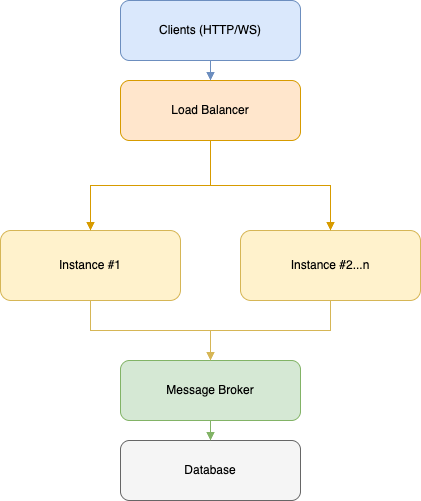

The diagram above was exported from draw.io. Its source (the exported page's mxGraphModel, read from the mxfile embedded in the PNG):
<mxGraphModel dx="575" dy="375" grid="1" gridSize="10" guides="1" tooltips="1" connect="1" arrows="1" fold="1" page="1" pageScale="1" pageWidth="827" pageHeight="1169" math="0" shadow="0">
  <root>
    <mxCell id="0" />
    <mxCell id="1" parent="0" />
    <mxCell id="2" value="Clients (HTTP/WS)" style="rounded=1;whiteSpace=wrap;html=1;fillColor=#dae8fc;strokeColor=#6c8ebf;" parent="1" vertex="1">
      <mxGeometry x="310" y="40" width="180" height="60" as="geometry" />
    </mxCell>
    <mxCell id="3" value="Load Balancer" style="rounded=1;whiteSpace=wrap;html=1;fillColor=#ffe6cc;strokeColor=#d79b00;" parent="1" vertex="1">
      <mxGeometry x="310" y="120" width="180" height="60" as="geometry" />
    </mxCell>
    <mxCell id="4" value="&lt;span style=&quot;color: rgb(0, 0, 0);&quot;&gt;Instance #1&lt;/span&gt;" style="rounded=1;whiteSpace=wrap;html=1;fillColor=#fff2cc;strokeColor=#d6b656;" parent="1" vertex="1">
      <mxGeometry x="190" y="270" width="180" height="70" as="geometry" />
    </mxCell>
    <mxCell id="5" value="&lt;span style=&quot;color: rgb(0, 0, 0);&quot;&gt;Instance #2...n&lt;/span&gt;" style="rounded=1;whiteSpace=wrap;html=1;fillColor=#fff2cc;strokeColor=#d6b656;" parent="1" vertex="1">
      <mxGeometry x="430" y="270" width="180" height="70" as="geometry" />
    </mxCell>
    <mxCell id="6" value="Message Broker" style="rounded=1;whiteSpace=wrap;html=1;fillColor=#d5e8d4;strokeColor=#82b366;" parent="1" vertex="1">
      <mxGeometry x="310" y="400" width="180" height="60" as="geometry" />
    </mxCell>
    <mxCell id="7" value="Database" style="rounded=1;whiteSpace=wrap;html=1;fillColor=#f5f5f5;strokeColor=#666666;" parent="1" vertex="1">
      <mxGeometry x="310" y="480" width="180" height="60" as="geometry" />
    </mxCell>
    <mxCell id="8" style="edgeStyle=elbowEdgeStyle;elbow=vertical;rounded=0;orthogonalLoop=1;jettySize=auto;html=1;endArrow=block;endFill=1;strokeColor=#6c8ebf;" parent="1" source="2" target="3" edge="1">
      <mxGeometry relative="1" as="geometry" />
    </mxCell>
    <mxCell id="9" style="edgeStyle=elbowEdgeStyle;elbow=vertical;rounded=0;orthogonalLoop=1;jettySize=auto;html=1;endArrow=block;endFill=1;strokeColor=#d79b00;" parent="1" source="3" target="4" edge="1">
      <mxGeometry relative="1" as="geometry" />
    </mxCell>
    <mxCell id="10" style="edgeStyle=elbowEdgeStyle;elbow=vertical;rounded=0;orthogonalLoop=1;jettySize=auto;html=1;endArrow=block;endFill=1;strokeColor=#d79b00;" parent="1" source="3" target="5" edge="1">
      <mxGeometry relative="1" as="geometry" />
    </mxCell>
    <mxCell id="11" style="edgeStyle=elbowEdgeStyle;elbow=vertical;rounded=0;orthogonalLoop=1;jettySize=auto;html=1;endArrow=block;endFill=1;strokeColor=#d6b656;" parent="1" source="4" target="6" edge="1">
      <mxGeometry relative="1" as="geometry" />
    </mxCell>
    <mxCell id="12" style="edgeStyle=elbowEdgeStyle;elbow=vertical;rounded=0;orthogonalLoop=1;jettySize=auto;html=1;endArrow=block;endFill=1;strokeColor=#d6b656;" parent="1" source="5" target="6" edge="1">
      <mxGeometry relative="1" as="geometry" />
    </mxCell>
    <mxCell id="13" style="edgeStyle=elbowEdgeStyle;elbow=vertical;rounded=0;orthogonalLoop=1;jettySize=auto;html=1;endArrow=block;endFill=1;strokeColor=#82b366;" parent="1" source="6" target="7" edge="1">
      <mxGeometry relative="1" as="geometry" />
    </mxCell>
  </root>
</mxGraphModel>